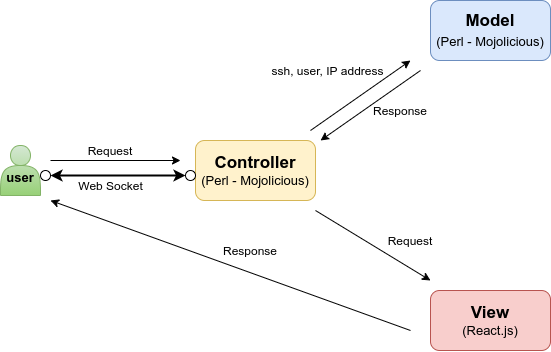

The diagram above was exported from draw.io. Its source (the exported page's mxGraphModel, read from the mxfile embedded in the PNG):
<mxGraphModel dx="981" dy="555" grid="1" gridSize="10" guides="1" tooltips="1" connect="1" arrows="1" fold="1" page="1" pageScale="1" pageWidth="850" pageHeight="1100" math="0" shadow="0">
  <root>
    <mxCell id="0" />
    <mxCell id="1" parent="0" />
    <mxCell id="fTV28xrCKEUBfl2pWJws-1" value="&lt;font&gt;&lt;b style=&quot;font-size: 17px&quot;&gt;Controller&lt;/b&gt;&lt;br&gt;&lt;font style=&quot;font-size: 13px&quot;&gt;(Perl - Mojolicious)&lt;/font&gt;&lt;br&gt;&lt;/font&gt;" style="rounded=1;whiteSpace=wrap;html=1;fillColor=#fff2cc;strokeColor=#d6b656;" vertex="1" parent="1">
      <mxGeometry x="305" y="210" width="120" height="60" as="geometry" />
    </mxCell>
    <mxCell id="fTV28xrCKEUBfl2pWJws-2" value="&lt;b&gt;&lt;font style=&quot;font-size: 17px&quot;&gt;Model&lt;br&gt;&lt;/font&gt;&lt;/b&gt;&lt;span style=&quot;font-size: 13px&quot;&gt;(Perl - Mojolicious)&lt;/span&gt;&lt;b&gt;&lt;font style=&quot;font-size: 17px&quot;&gt;&lt;br&gt;&lt;/font&gt;&lt;/b&gt;" style="rounded=1;whiteSpace=wrap;html=1;fillColor=#dae8fc;strokeColor=#6c8ebf;" vertex="1" parent="1">
      <mxGeometry x="540" y="70" width="120" height="60" as="geometry" />
    </mxCell>
    <mxCell id="fTV28xrCKEUBfl2pWJws-3" value="&lt;font&gt;&lt;span style=&quot;font-weight: bold ; font-size: 17px&quot;&gt;View&lt;/span&gt;&lt;br&gt;&lt;font style=&quot;font-size: 13px&quot;&gt;(React.js)&lt;/font&gt;&lt;br&gt;&lt;/font&gt;" style="rounded=1;whiteSpace=wrap;html=1;fillColor=#f8cecc;strokeColor=#b85450;" vertex="1" parent="1">
      <mxGeometry x="540" y="360" width="120" height="60" as="geometry" />
    </mxCell>
    <mxCell id="fTV28xrCKEUBfl2pWJws-4" value="&lt;br&gt;&lt;font style=&quot;font-size: 13px&quot;&gt;&lt;b&gt;user&lt;/b&gt;&lt;/font&gt;" style="shape=actor;whiteSpace=wrap;html=1;gradientColor=#97d077;fillColor=#d5e8d4;strokeColor=#82b366;" vertex="1" parent="1">
      <mxGeometry x="110" y="215" width="40" height="50" as="geometry" />
    </mxCell>
    <mxCell id="fTV28xrCKEUBfl2pWJws-5" value="" style="endArrow=classic;html=1;" edge="1" parent="1">
      <mxGeometry width="50" height="50" relative="1" as="geometry">
        <mxPoint x="160" y="230" as="sourcePoint" />
        <mxPoint x="290" y="230" as="targetPoint" />
      </mxGeometry>
    </mxCell>
    <mxCell id="fTV28xrCKEUBfl2pWJws-6" value="" style="endArrow=classic;html=1;" edge="1" parent="1">
      <mxGeometry width="50" height="50" relative="1" as="geometry">
        <mxPoint x="420" y="200" as="sourcePoint" />
        <mxPoint x="520" y="130" as="targetPoint" />
      </mxGeometry>
    </mxCell>
    <mxCell id="fTV28xrCKEUBfl2pWJws-7" value="" style="endArrow=classic;html=1;" edge="1" parent="1">
      <mxGeometry width="50" height="50" relative="1" as="geometry">
        <mxPoint x="530" y="140" as="sourcePoint" />
        <mxPoint x="430" y="210" as="targetPoint" />
      </mxGeometry>
    </mxCell>
    <mxCell id="fTV28xrCKEUBfl2pWJws-9" value="" style="endArrow=classic;html=1;" edge="1" parent="1">
      <mxGeometry width="50" height="50" relative="1" as="geometry">
        <mxPoint x="425" y="280" as="sourcePoint" />
        <mxPoint x="540" y="350" as="targetPoint" />
      </mxGeometry>
    </mxCell>
    <mxCell id="fTV28xrCKEUBfl2pWJws-10" value="" style="endArrow=classic;html=1;" edge="1" parent="1">
      <mxGeometry width="50" height="50" relative="1" as="geometry">
        <mxPoint x="520" y="400" as="sourcePoint" />
        <mxPoint x="160" y="270" as="targetPoint" />
      </mxGeometry>
    </mxCell>
    <mxCell id="fTV28xrCKEUBfl2pWJws-11" value="Request" style="text;html=1;strokeColor=none;fillColor=none;align=center;verticalAlign=middle;whiteSpace=wrap;rounded=0;" vertex="1" parent="1">
      <mxGeometry x="190" y="210" width="60" height="20" as="geometry" />
    </mxCell>
    <mxCell id="fTV28xrCKEUBfl2pWJws-12" value="Response" style="text;html=1;strokeColor=none;fillColor=none;align=center;verticalAlign=middle;whiteSpace=wrap;rounded=0;" vertex="1" parent="1">
      <mxGeometry x="330" y="310" width="60" height="20" as="geometry" />
    </mxCell>
    <mxCell id="fTV28xrCKEUBfl2pWJws-13" value="ssh, user, IP address" style="text;html=1;strokeColor=none;fillColor=none;align=center;verticalAlign=middle;whiteSpace=wrap;rounded=0;" vertex="1" parent="1">
      <mxGeometry x="380" y="130" width="115" height="20" as="geometry" />
    </mxCell>
    <mxCell id="fTV28xrCKEUBfl2pWJws-15" value="Response" style="text;html=1;strokeColor=none;fillColor=none;align=center;verticalAlign=middle;whiteSpace=wrap;rounded=0;" vertex="1" parent="1">
      <mxGeometry x="480" y="170" width="60" height="20" as="geometry" />
    </mxCell>
    <mxCell id="fTV28xrCKEUBfl2pWJws-17" value="Request" style="text;html=1;strokeColor=none;fillColor=none;align=center;verticalAlign=middle;whiteSpace=wrap;rounded=0;" vertex="1" parent="1">
      <mxGeometry x="470" y="300" width="100" height="20" as="geometry" />
    </mxCell>
    <mxCell id="fTV28xrCKEUBfl2pWJws-29" value="" style="endArrow=classic;startArrow=classic;html=1;exitX=1;exitY=0.5;exitDx=0;exitDy=0;entryX=0;entryY=0.5;entryDx=0;entryDy=0;jumpSize=10;strokeWidth=2;" edge="1" parent="1" source="fTV28xrCKEUBfl2pWJws-33" target="fTV28xrCKEUBfl2pWJws-31">
      <mxGeometry width="50" height="50" relative="1" as="geometry">
        <mxPoint x="190" y="245" as="sourcePoint" />
        <mxPoint x="290" y="245" as="targetPoint" />
      </mxGeometry>
    </mxCell>
    <mxCell id="fTV28xrCKEUBfl2pWJws-31" value="" style="ellipse;whiteSpace=wrap;html=1;" vertex="1" parent="1">
      <mxGeometry x="295" y="240" width="10" height="10" as="geometry" />
    </mxCell>
    <mxCell id="fTV28xrCKEUBfl2pWJws-32" value="Web Socket" style="text;html=1;align=center;verticalAlign=middle;resizable=0;points=[];autosize=1;" vertex="1" parent="1">
      <mxGeometry x="180" y="245" width="80" height="20" as="geometry" />
    </mxCell>
    <mxCell id="fTV28xrCKEUBfl2pWJws-33" value="" style="ellipse;whiteSpace=wrap;html=1;" vertex="1" parent="1">
      <mxGeometry x="150" y="240" width="10" height="10" as="geometry" />
    </mxCell>
  </root>
</mxGraphModel>